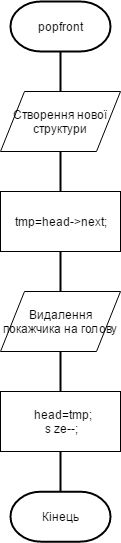

The diagram above was exported from draw.io. Its source (the exported page's mxGraphModel, read from the mxfile embedded in the PNG):
<mxGraphModel dx="1346" dy="589" grid="1" gridSize="10" guides="1" tooltips="1" connect="1" arrows="1" fold="1" page="1" pageScale="1" pageWidth="826" pageHeight="1169" background="#ffffff" math="0" shadow="0">
  <root>
    <mxCell id="0" />
    <mxCell id="1" parent="0" />
    <mxCell id="2" value="popfront" style="strokeWidth=2;html=1;shape=mxgraph.flowchart.terminator;whiteSpace=wrap;" vertex="1" parent="1">
      <mxGeometry x="400" y="10" width="100" height="50" as="geometry" />
    </mxCell>
    <mxCell id="3" value="" style="line;strokeWidth=2;direction=south;html=1;" vertex="1" parent="1">
      <mxGeometry x="445" y="60" width="10" height="40" as="geometry" />
    </mxCell>
    <mxCell id="4" value="" style="line;strokeWidth=2;direction=south;html=1;" vertex="1" parent="1">
      <mxGeometry x="445" y="160" width="10" height="40" as="geometry" />
    </mxCell>
    <mxCell id="5" value="&lt;span&gt;Створення нової структури&lt;/span&gt;" style="shape=parallelogram;whiteSpace=wrap;html=1;" vertex="1" parent="1">
      <mxGeometry x="390" y="100" width="120" height="60" as="geometry" />
    </mxCell>
    <mxCell id="6" value="tmp=head-&amp;gt;next;" style="whiteSpace=wrap;html=1;" vertex="1" parent="1">
      <mxGeometry x="390" y="200" width="120" height="60" as="geometry" />
    </mxCell>
    <mxCell id="7" value="" style="line;strokeWidth=2;direction=south;html=1;" vertex="1" parent="1">
      <mxGeometry x="445" y="260" width="10" height="40" as="geometry" />
    </mxCell>
    <mxCell id="9" value="" style="line;strokeWidth=2;direction=south;html=1;" vertex="1" parent="1">
      <mxGeometry x="445" y="360" width="10" height="40" as="geometry" />
    </mxCell>
    <mxCell id="10" value="&lt;span&gt;Видалення покажчика на голову&lt;/span&gt;" style="shape=parallelogram;whiteSpace=wrap;html=1;" vertex="1" parent="1">
      <mxGeometry x="390" y="300" width="120" height="60" as="geometry" />
    </mxCell>
    <mxCell id="11" value="&lt;div&gt;&amp;nbsp;head=tmp;&lt;/div&gt;&lt;div&gt;s ze--;&lt;/div&gt;" style="whiteSpace=wrap;html=1;" vertex="1" parent="1">
      <mxGeometry x="390" y="400" width="120" height="60" as="geometry" />
    </mxCell>
    <mxCell id="12" value="" style="line;strokeWidth=2;direction=south;html=1;" vertex="1" parent="1">
      <mxGeometry x="445" y="460" width="10" height="40" as="geometry" />
    </mxCell>
    <mxCell id="13" value="Кінець" style="strokeWidth=2;html=1;shape=mxgraph.flowchart.terminator;whiteSpace=wrap;" vertex="1" parent="1">
      <mxGeometry x="400" y="500.17647058823536" width="100" height="50" as="geometry" />
    </mxCell>
  </root>
</mxGraphModel>